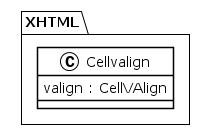

The diagram above was rendered by PlantUML. Its source (embedded in the PNG):
@startuml
!theme plain
package XHTML {
class Cellvalign {
	 valign : CellVAlign
}
}
@enduml